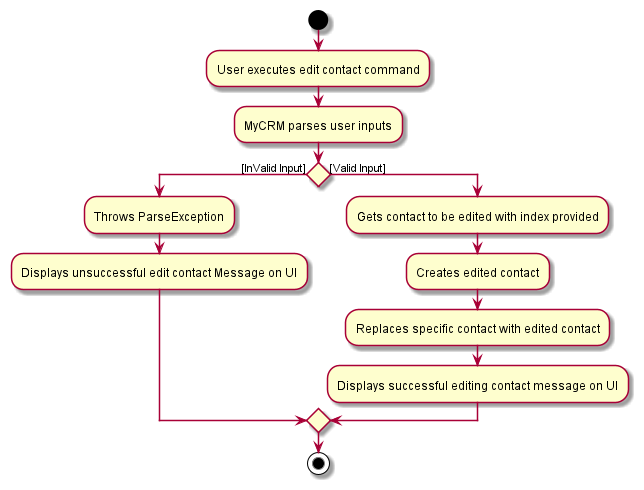

The diagram above was rendered by PlantUML. Its source (embedded in the PNG):
@startuml
start
:User executes edit contact command;
:MyCRM parses user inputs;
if () then ([InValid Input])
    :Throws ParseException;
    :Displays unsuccessful edit contact Message on UI;
else ([Valid Input])
:Gets contact to be edited with index provided;
:Creates edited contact;
:Replaces specific contact with edited contact;
:Displays successful editing contact message on UI;
endif
stop
@enduml